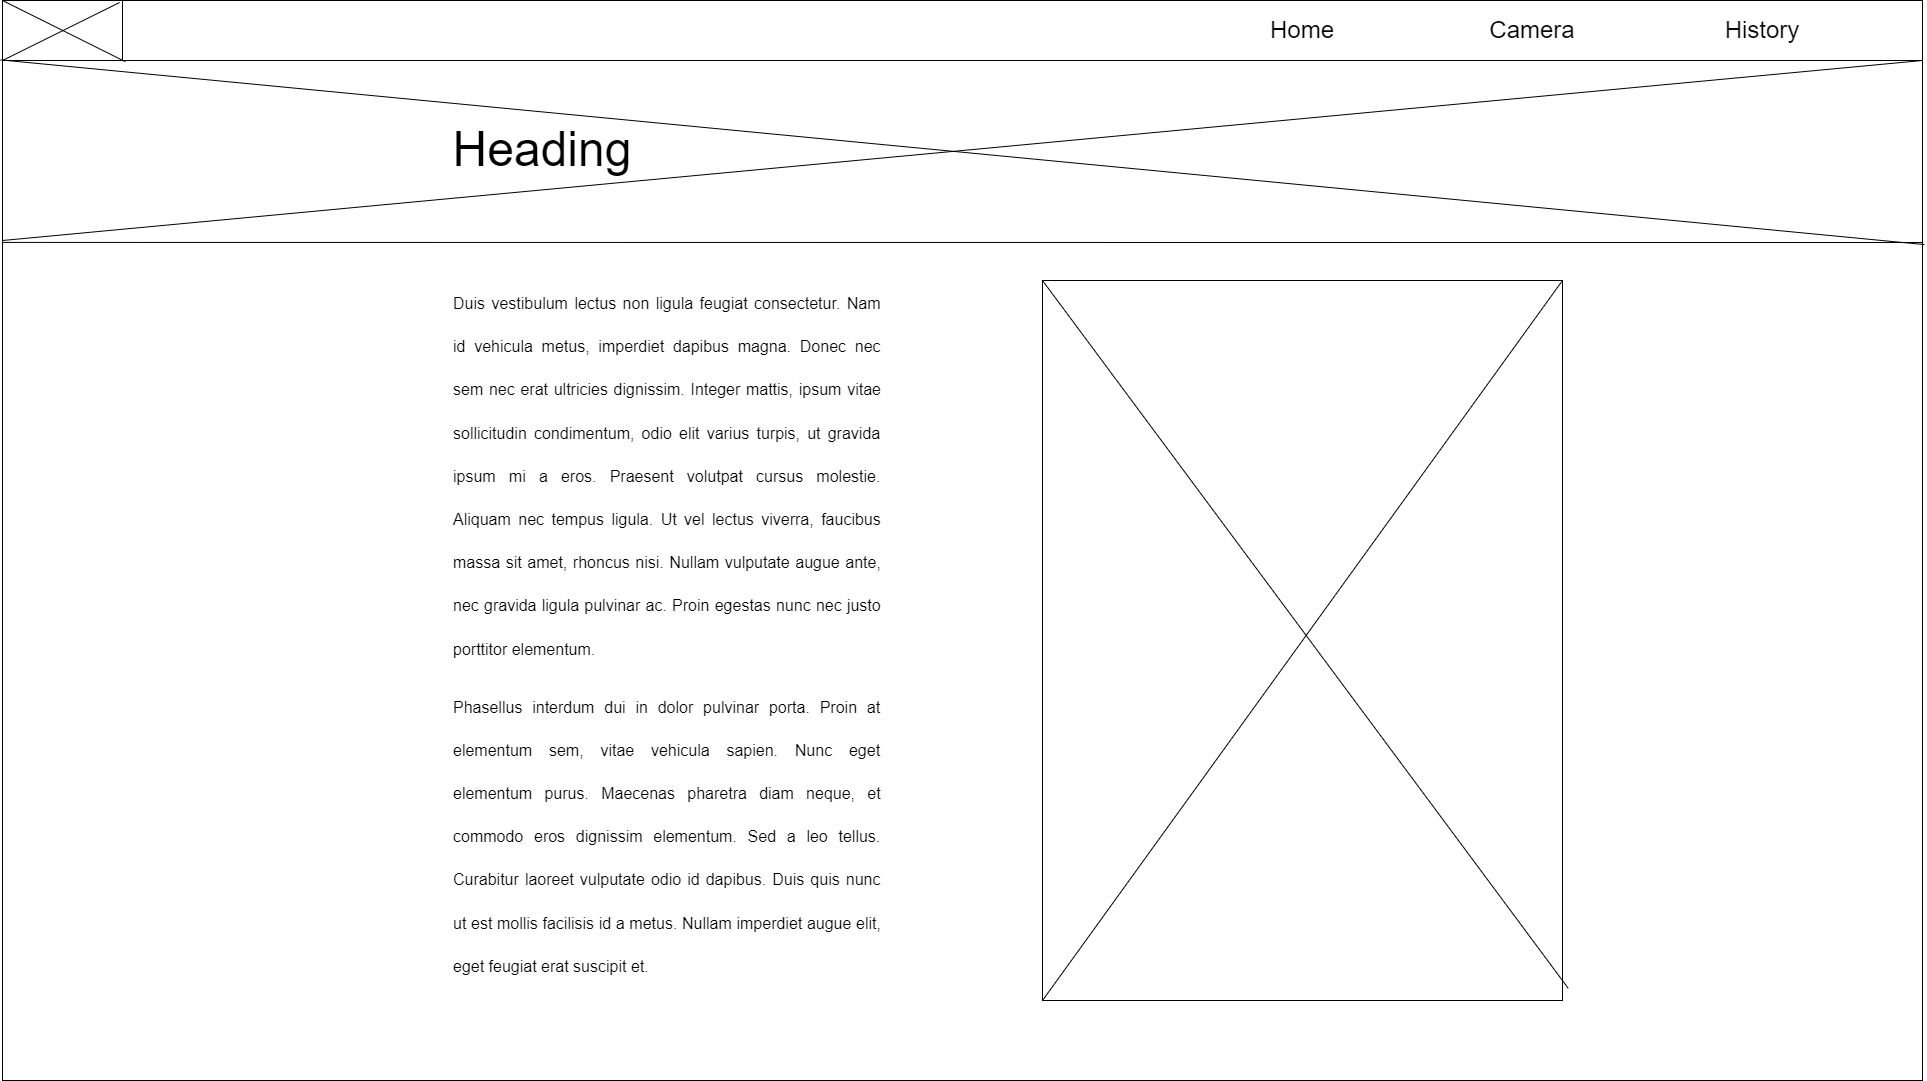

The diagram above was exported from draw.io. Its source (the exported page's mxGraphModel, read from the mxfile embedded in the PNG):
<mxGraphModel dx="2903" dy="1234" grid="1" gridSize="10" guides="1" tooltips="1" connect="1" arrows="1" fold="1" page="1" pageScale="1" pageWidth="827" pageHeight="1169" math="0" shadow="0">
  <root>
    <mxCell id="0" />
    <mxCell id="1" parent="0" />
    <mxCell id="6kFa7r_5sPSRh-OlN5hq-3" value="" style="rounded=0;whiteSpace=wrap;html=1;fillColor=none;" vertex="1" parent="1">
      <mxGeometry width="1920" height="1080" as="geometry" />
    </mxCell>
    <mxCell id="6kFa7r_5sPSRh-OlN5hq-4" value="" style="rounded=0;whiteSpace=wrap;html=1;fillColor=none;" vertex="1" parent="1">
      <mxGeometry width="1920" height="60" as="geometry" />
    </mxCell>
    <mxCell id="6kFa7r_5sPSRh-OlN5hq-5" value="&lt;font style=&quot;font-size: 48px&quot;&gt;Heading&lt;/font&gt;" style="text;html=1;strokeColor=none;fillColor=none;align=center;verticalAlign=middle;whiteSpace=wrap;rounded=0;" vertex="1" parent="1">
      <mxGeometry x="510" y="134" width="60" height="30" as="geometry" />
    </mxCell>
    <mxCell id="6kFa7r_5sPSRh-OlN5hq-7" value="" style="rounded=0;whiteSpace=wrap;html=1;fontSize=48;fillColor=none;" vertex="1" parent="1">
      <mxGeometry x="1040" y="280" width="520" height="720" as="geometry" />
    </mxCell>
    <mxCell id="6kFa7r_5sPSRh-OlN5hq-9" value="&lt;p style=&quot;margin: 0px 0px 15px ; padding: 0px ; text-align: justify ; font-family: &amp;#34;open sans&amp;#34; , &amp;#34;arial&amp;#34; , sans-serif ; background-color: rgb(255 , 255 , 255)&quot;&gt;&lt;span style=&quot;font-size: medium&quot;&gt;Duis vestibulum lectus non ligula feugiat consectetur. Nam id vehicula metus, imperdiet dapibus magna. Donec nec sem nec erat ultricies dignissim. Integer mattis, ipsum vitae sollicitudin condimentum, odio elit varius turpis, ut gravida ipsum mi a eros. Praesent volutpat cursus molestie. Aliquam nec tempus ligula. Ut vel lectus viverra, faucibus massa sit amet, rhoncus nisi. Nullam vulputate augue ante, nec gravida ligula pulvinar ac. Proin egestas nunc nec justo porttitor elementum.&lt;/span&gt;&lt;br&gt;&lt;/p&gt;&lt;p style=&quot;margin: 0px 0px 15px ; padding: 0px ; text-align: justify ; font-family: &amp;#34;open sans&amp;#34; , &amp;#34;arial&amp;#34; , sans-serif ; background-color: rgb(255 , 255 , 255)&quot;&gt;&lt;font size=&quot;3&quot;&gt;Phasellus interdum dui in dolor pulvinar porta. Proin at elementum sem, vitae vehicula sapien. Nunc eget elementum purus. Maecenas pharetra diam neque, et commodo eros dignissim elementum. Sed a leo tellus. Curabitur laoreet vulputate odio id dapibus. Duis quis nunc ut est mollis facilisis id a metus. Nullam imperdiet augue elit, eget feugiat erat suscipit et.&lt;/font&gt;&lt;/p&gt;" style="text;html=1;strokeColor=none;fillColor=none;align=center;verticalAlign=middle;whiteSpace=wrap;rounded=0;fontSize=36;" vertex="1" parent="1">
      <mxGeometry x="450" y="555" width="430" height="160" as="geometry" />
    </mxCell>
    <mxCell id="6kFa7r_5sPSRh-OlN5hq-11" value="" style="endArrow=none;html=1;rounded=0;fontSize=18;entryX=1;entryY=0;entryDx=0;entryDy=0;exitX=0;exitY=1;exitDx=0;exitDy=0;" edge="1" parent="1" source="6kFa7r_5sPSRh-OlN5hq-7" target="6kFa7r_5sPSRh-OlN5hq-7">
      <mxGeometry width="50" height="50" relative="1" as="geometry">
        <mxPoint x="1190" y="580" as="sourcePoint" />
        <mxPoint x="1240" y="530" as="targetPoint" />
      </mxGeometry>
    </mxCell>
    <mxCell id="6kFa7r_5sPSRh-OlN5hq-12" value="" style="endArrow=none;html=1;rounded=0;fontSize=18;entryX=1.011;entryY=0.983;entryDx=0;entryDy=0;exitX=0;exitY=0;exitDx=0;exitDy=0;entryPerimeter=0;" edge="1" parent="1" source="6kFa7r_5sPSRh-OlN5hq-7" target="6kFa7r_5sPSRh-OlN5hq-7">
      <mxGeometry width="50" height="50" relative="1" as="geometry">
        <mxPoint x="1050" y="1010" as="sourcePoint" />
        <mxPoint x="1570" y="290" as="targetPoint" />
      </mxGeometry>
    </mxCell>
    <mxCell id="6kFa7r_5sPSRh-OlN5hq-13" value="" style="endArrow=none;html=1;rounded=0;fontSize=18;exitX=0;exitY=0.224;exitDx=0;exitDy=0;exitPerimeter=0;" edge="1" parent="1" source="6kFa7r_5sPSRh-OlN5hq-3">
      <mxGeometry width="50" height="50" relative="1" as="geometry">
        <mxPoint x="380" y="250" as="sourcePoint" />
        <mxPoint x="1920" y="242" as="targetPoint" />
      </mxGeometry>
    </mxCell>
    <mxCell id="6kFa7r_5sPSRh-OlN5hq-14" value="" style="endArrow=none;html=1;rounded=0;fontSize=18;entryX=1;entryY=1;entryDx=0;entryDy=0;" edge="1" parent="1" target="6kFa7r_5sPSRh-OlN5hq-4">
      <mxGeometry width="50" height="50" relative="1" as="geometry">
        <mxPoint y="240" as="sourcePoint" />
        <mxPoint x="80" y="170" as="targetPoint" />
      </mxGeometry>
    </mxCell>
    <mxCell id="6kFa7r_5sPSRh-OlN5hq-15" value="" style="endArrow=none;html=1;rounded=0;fontSize=18;entryX=1.001;entryY=0.226;entryDx=0;entryDy=0;exitX=-0.001;exitY=0.055;exitDx=0;exitDy=0;exitPerimeter=0;entryPerimeter=0;" edge="1" parent="1" source="6kFa7r_5sPSRh-OlN5hq-3" target="6kFa7r_5sPSRh-OlN5hq-3">
      <mxGeometry width="50" height="50" relative="1" as="geometry">
        <mxPoint x="10" y="250" as="sourcePoint" />
        <mxPoint x="1929.9999999999955" y="70" as="targetPoint" />
      </mxGeometry>
    </mxCell>
    <mxCell id="6kFa7r_5sPSRh-OlN5hq-18" value="Home" style="text;html=1;strokeColor=none;fillColor=none;align=center;verticalAlign=middle;whiteSpace=wrap;rounded=0;fontSize=24;" vertex="1" parent="1">
      <mxGeometry x="1270" y="15" width="60" height="30" as="geometry" />
    </mxCell>
    <mxCell id="6kFa7r_5sPSRh-OlN5hq-19" value="Camera" style="text;html=1;strokeColor=none;fillColor=none;align=center;verticalAlign=middle;whiteSpace=wrap;rounded=0;fontSize=24;" vertex="1" parent="1">
      <mxGeometry x="1500" y="15" width="60" height="30" as="geometry" />
    </mxCell>
    <mxCell id="6kFa7r_5sPSRh-OlN5hq-20" value="History" style="text;html=1;strokeColor=none;fillColor=none;align=center;verticalAlign=middle;whiteSpace=wrap;rounded=0;fontSize=24;" vertex="1" parent="1">
      <mxGeometry x="1730" y="15" width="60" height="30" as="geometry" />
    </mxCell>
    <mxCell id="6kFa7r_5sPSRh-OlN5hq-23" value="" style="rounded=0;whiteSpace=wrap;html=1;fontSize=24;fillColor=none;" vertex="1" parent="1">
      <mxGeometry width="120" height="60" as="geometry" />
    </mxCell>
    <mxCell id="6kFa7r_5sPSRh-OlN5hq-24" value="" style="endArrow=none;html=1;rounded=0;fontSize=24;entryX=0.061;entryY=0.033;entryDx=0;entryDy=0;entryPerimeter=0;exitX=0;exitY=1;exitDx=0;exitDy=0;" edge="1" parent="1" source="6kFa7r_5sPSRh-OlN5hq-23" target="6kFa7r_5sPSRh-OlN5hq-4">
      <mxGeometry width="50" height="50" relative="1" as="geometry">
        <mxPoint x="120" y="120" as="sourcePoint" />
        <mxPoint x="170" y="70" as="targetPoint" />
      </mxGeometry>
    </mxCell>
    <mxCell id="6kFa7r_5sPSRh-OlN5hq-25" value="" style="endArrow=none;html=1;rounded=0;fontSize=24;entryX=0.064;entryY=1.02;entryDx=0;entryDy=0;entryPerimeter=0;exitX=0;exitY=0;exitDx=0;exitDy=0;" edge="1" parent="1" source="6kFa7r_5sPSRh-OlN5hq-23" target="6kFa7r_5sPSRh-OlN5hq-4">
      <mxGeometry width="50" height="50" relative="1" as="geometry">
        <mxPoint x="10" y="70" as="sourcePoint" />
        <mxPoint x="127.11999999999989" y="11.980000000000018" as="targetPoint" />
      </mxGeometry>
    </mxCell>
  </root>
</mxGraphModel>